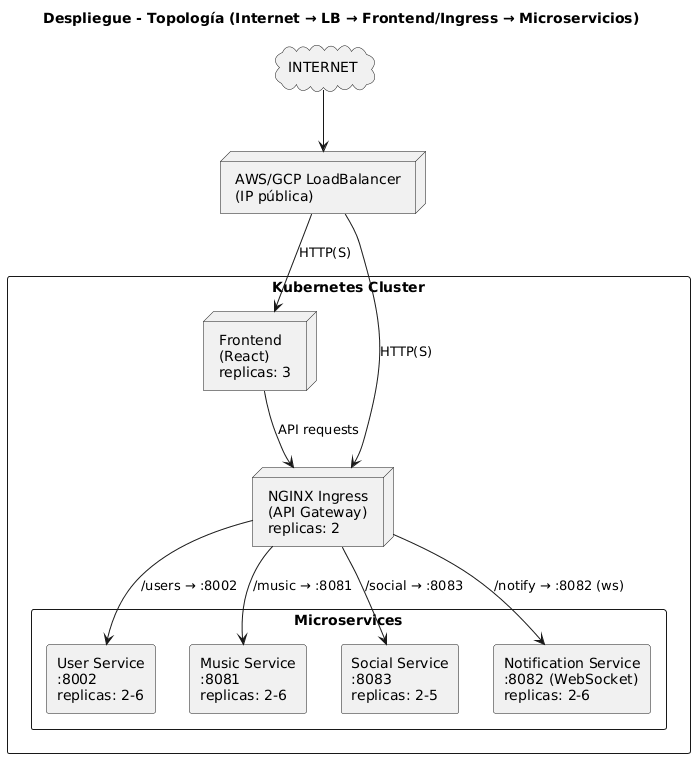

The diagram above was rendered by PlantUML. Its source (embedded in the PNG):
@startuml
title Despliegue - Topología (Internet → LB → Frontend/Ingress → Microservicios)
' Orientación vertical
top to bottom direction
skinparam componentStyle rectangle
skinparam packageStyle rect
skinparam shadowing false

cloud "INTERNET" as INTERNET

node "AWS/GCP LoadBalancer\n(IP pública)" as LB {
}

INTERNET --> LB

package "Kubernetes Cluster" as CLUSTER {
    node "Frontend\n(React)\nreplicas: 3" as FRONTEND

    node "NGINX Ingress\n(API Gateway)\nreplicas: 2" as INGRESS

    package "Microservices" {
        component "User Service\n:8002\nreplicas: 2-6" as USER
        component "Music Service\n:8081\nreplicas: 2-6" as MUSIC
        component "Social Service\n:8083\nreplicas: 2-5" as SOCIAL
        component "Notification Service\n:8082 (WebSocket)\nreplicas: 2-6" as NOTIF
    }
}

' Traffic from LB to frontend and ingress
LB --> FRONTEND : HTTP(S)
LB --> INGRESS  : HTTP(S)

' Ingress routes to backend services
INGRESS --> USER   : /users → :8002
INGRESS --> MUSIC  : /music → :8081
INGRESS --> SOCIAL : /social → :8083
INGRESS --> NOTIF  : /notify → :8082 (ws)

' (Optional) show frontend calling API via ingress
FRONTEND --> INGRESS : API requests
@enduml